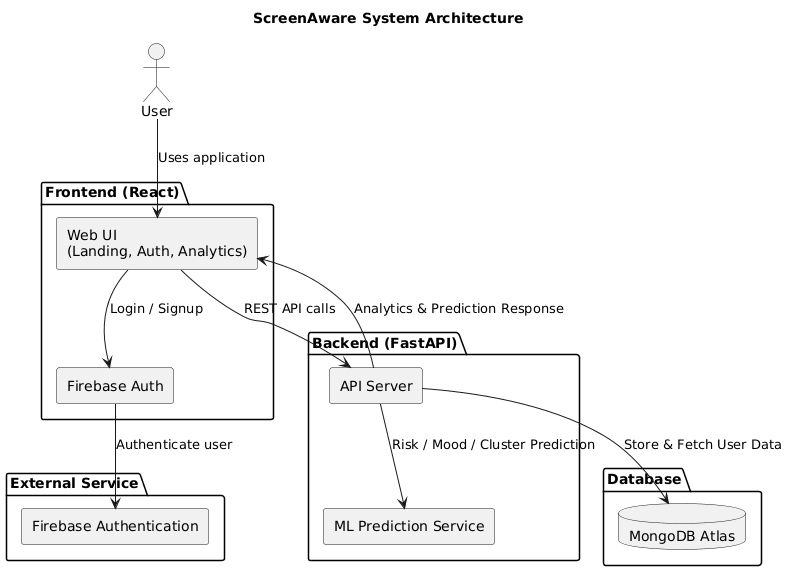

The diagram above was rendered by PlantUML. Its source (embedded in the PNG):
@startuml
title ScreenAware System Architecture

skinparam componentStyle rectangle
skinparam shadowing false

actor User

package "Frontend (React)" {
    component "Web UI\n(Landing, Auth, Analytics)" as FE
    component "Firebase Auth" as FE_AUTH
}

package "Backend (FastAPI)" {
    component "API Server" as BE_API
    component "ML Prediction Service" as BE_ML
}

package "Database" {
    database "MongoDB Atlas" as DB
}

package "External Service" {
    component "Firebase Authentication" as FIREBASE
}

User --> FE : Uses application
FE --> FE_AUTH : Login / Signup
FE_AUTH --> FIREBASE : Authenticate user

FE --> BE_API : REST API calls
BE_API --> BE_ML : Risk / Mood / Cluster Prediction
BE_API --> DB : Store & Fetch User Data

BE_API --> FE : Analytics & Prediction Response
@enduml